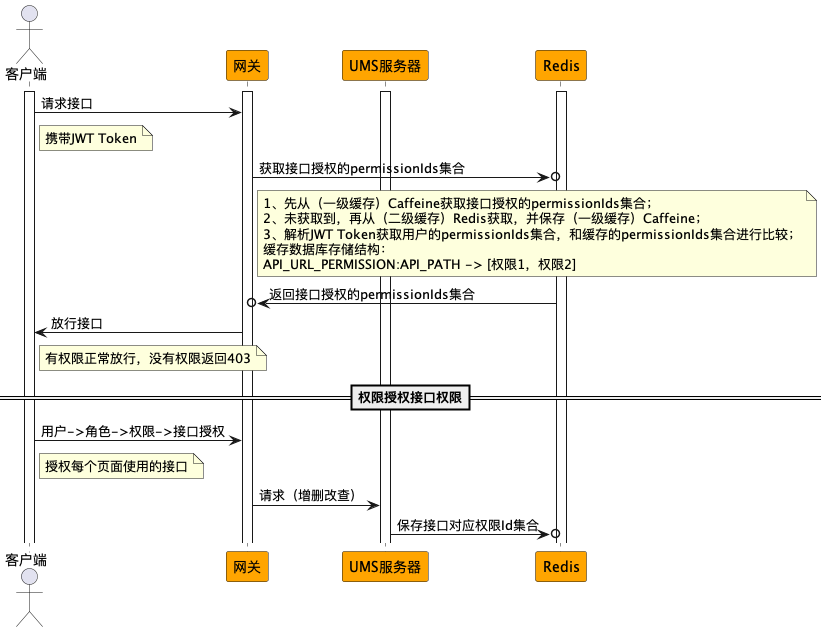

The diagram above was rendered by PlantUML. Its source (embedded in the PNG):
@startuml
actor "客户端" as User
participant "网关" as Gateway #orange
participant "UMS服务器" as UmsService #orange
participant "Redis" as Redis #orange

activate User
activate Gateway
activate UmsService
activate Redis

User -> Gateway: 请求接口
note right of User: 携带JWT Token
Gateway ->o Redis: 获取接口授权的permissionIds集合
note right of Gateway: 1、先从（一级缓存）Caffeine获取接口授权的permissionIds集合；\n2、未获取到，再从（二级缓存）Redis获取，并保存（一级缓存）Caffeine；\n3、解析JWT Token获取用户的permissionIds集合，和缓存的permissionIds集合进行比较；\n缓存数据库存储结构：\nAPI_URL_PERMISSION:API_PATH -> [权限1，权限2]
Gateway o<- Redis: 返回接口授权的permissionIds集合
User <- Gateway: 放行接口
note right of User: 有权限正常放行，没有权限返回403

==权限授权接口权限==
User -> Gateway: 用户->角色->权限->接口授权
note right of User: 授权每个页面使用的接口
Gateway -> UmsService: 请求（增删改查）
UmsService ->o Redis: 保存接口对应权限Id集合
@enduml